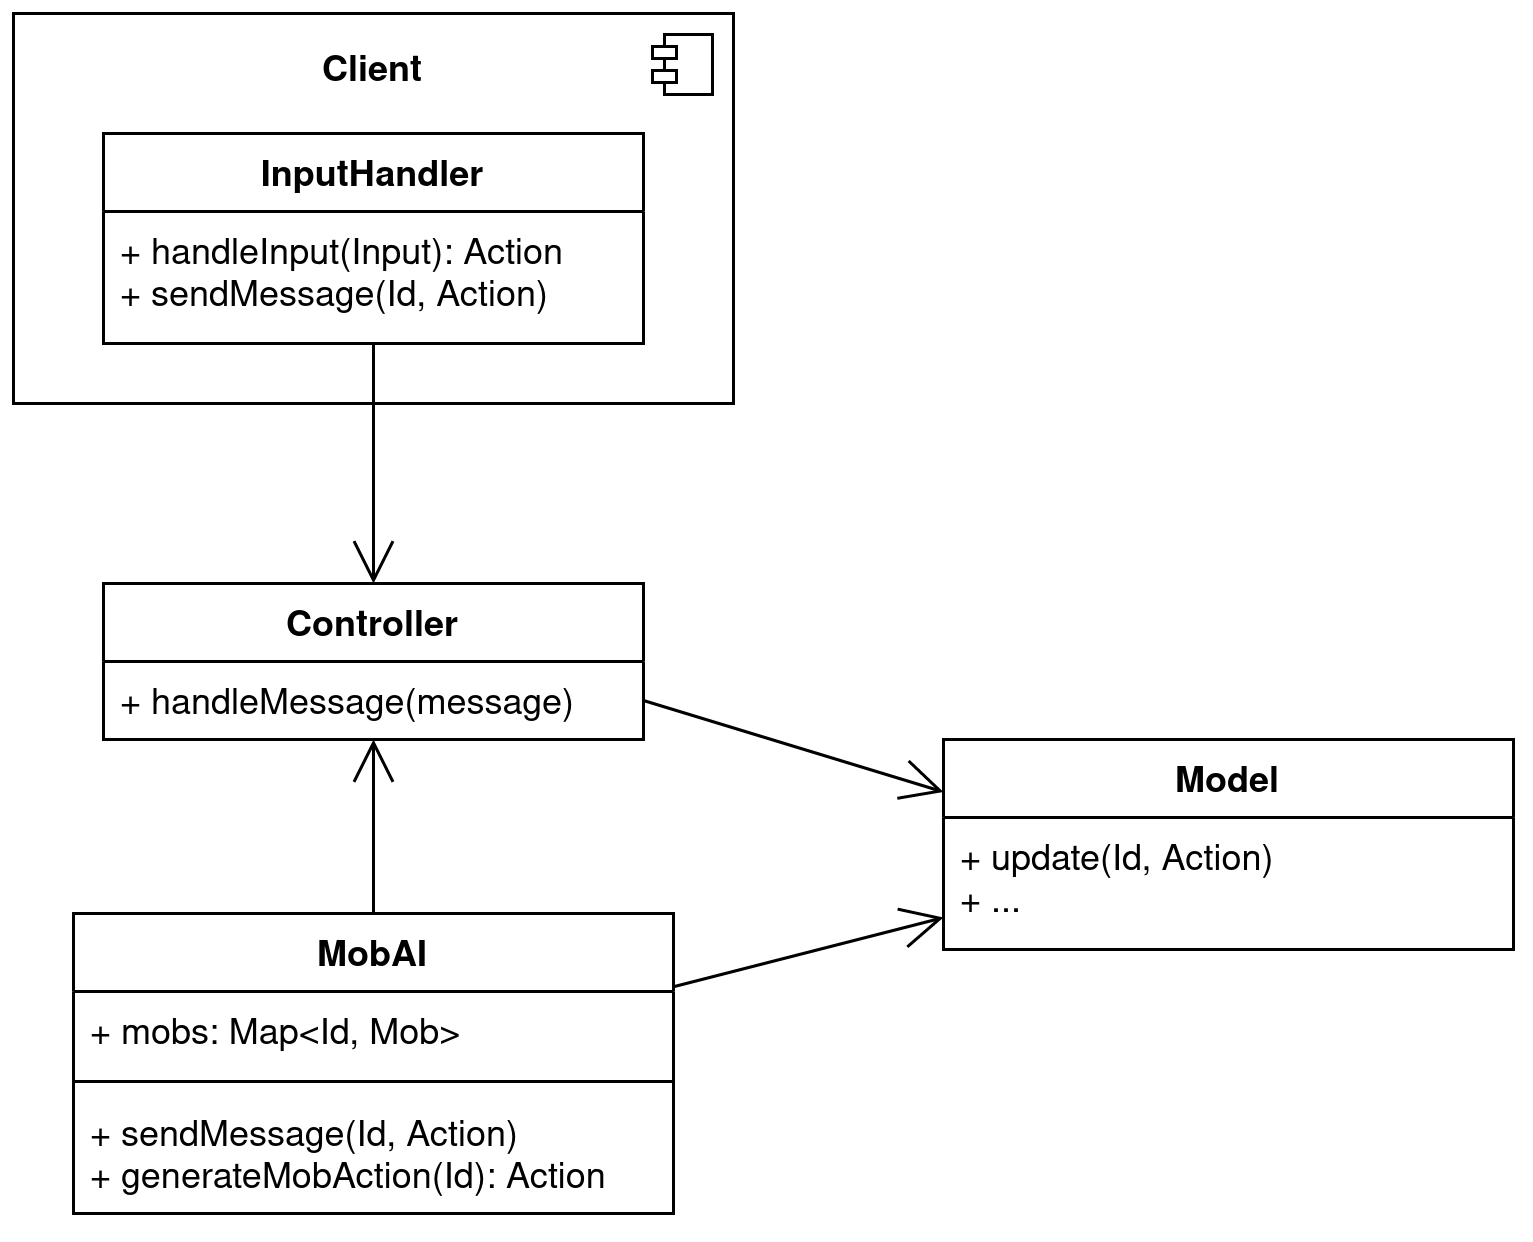

The diagram above was exported from draw.io. Its source (the exported page's mxGraphModel, read from the mxfile embedded in the PNG):
<mxGraphModel dx="1185" dy="670" grid="1" gridSize="10" guides="1" tooltips="1" connect="1" arrows="1" fold="1" page="1" pageScale="1" pageWidth="827" pageHeight="1169" math="0" shadow="0">
  <root>
    <mxCell id="iav4w0Uyg7An7lfCo3NI-0" />
    <mxCell id="iav4w0Uyg7An7lfCo3NI-1" parent="iav4w0Uyg7An7lfCo3NI-0" />
    <mxCell id="6qAXfj2hPe2WPXhKg6wP-0" value="Controller" style="swimlane;fontStyle=1;align=center;verticalAlign=top;childLayout=stackLayout;horizontal=1;startSize=26;horizontalStack=0;resizeParent=1;resizeParentMax=0;resizeLast=0;collapsible=1;marginBottom=0;" vertex="1" parent="iav4w0Uyg7An7lfCo3NI-1">
      <mxGeometry x="120" y="270" width="180" height="52" as="geometry" />
    </mxCell>
    <mxCell id="6qAXfj2hPe2WPXhKg6wP-3" value="+ handleMessage(message)" style="text;strokeColor=none;fillColor=none;align=left;verticalAlign=top;spacingLeft=4;spacingRight=4;overflow=hidden;rotatable=0;points=[[0,0.5],[1,0.5]];portConstraint=eastwest;" vertex="1" parent="6qAXfj2hPe2WPXhKg6wP-0">
      <mxGeometry y="26" width="180" height="26" as="geometry" />
    </mxCell>
    <mxCell id="6qAXfj2hPe2WPXhKg6wP-4" value="MobAI" style="swimlane;fontStyle=1;align=center;verticalAlign=top;childLayout=stackLayout;horizontal=1;startSize=26;horizontalStack=0;resizeParent=1;resizeParentMax=0;resizeLast=0;collapsible=1;marginBottom=0;" vertex="1" parent="iav4w0Uyg7An7lfCo3NI-1">
      <mxGeometry x="110" y="380" width="200" height="100" as="geometry" />
    </mxCell>
    <mxCell id="6qAXfj2hPe2WPXhKg6wP-5" value="+ mobs: Map&lt;Id, Mob&gt;" style="text;strokeColor=none;fillColor=none;align=left;verticalAlign=top;spacingLeft=4;spacingRight=4;overflow=hidden;rotatable=0;points=[[0,0.5],[1,0.5]];portConstraint=eastwest;" vertex="1" parent="6qAXfj2hPe2WPXhKg6wP-4">
      <mxGeometry y="26" width="200" height="26" as="geometry" />
    </mxCell>
    <mxCell id="6qAXfj2hPe2WPXhKg6wP-6" value="" style="line;strokeWidth=1;fillColor=none;align=left;verticalAlign=middle;spacingTop=-1;spacingLeft=3;spacingRight=3;rotatable=0;labelPosition=right;points=[];portConstraint=eastwest;" vertex="1" parent="6qAXfj2hPe2WPXhKg6wP-4">
      <mxGeometry y="52" width="200" height="8" as="geometry" />
    </mxCell>
    <mxCell id="6qAXfj2hPe2WPXhKg6wP-7" value="+ sendMessage(Id, Action)&#10;+ generateMobAction(Id): Action" style="text;strokeColor=none;fillColor=none;align=left;verticalAlign=top;spacingLeft=4;spacingRight=4;overflow=hidden;rotatable=0;points=[[0,0.5],[1,0.5]];portConstraint=eastwest;" vertex="1" parent="6qAXfj2hPe2WPXhKg6wP-4">
      <mxGeometry y="60" width="200" height="40" as="geometry" />
    </mxCell>
    <mxCell id="jCjkXa-JCoquboVevN4V-0" value="" style="endArrow=open;endFill=1;endSize=12;html=1;exitX=0.5;exitY=0;exitDx=0;exitDy=0;" edge="1" parent="iav4w0Uyg7An7lfCo3NI-1" source="6qAXfj2hPe2WPXhKg6wP-4" target="6qAXfj2hPe2WPXhKg6wP-3">
      <mxGeometry width="160" relative="1" as="geometry">
        <mxPoint x="360" y="330" as="sourcePoint" />
        <mxPoint x="220" y="334" as="targetPoint" />
      </mxGeometry>
    </mxCell>
    <mxCell id="vGysXQjho6IVDuHeTm3S-0" value="Model" style="swimlane;fontStyle=1;align=center;verticalAlign=top;childLayout=stackLayout;horizontal=1;startSize=26;horizontalStack=0;resizeParent=1;resizeParentMax=0;resizeLast=0;collapsible=1;marginBottom=0;" vertex="1" parent="iav4w0Uyg7An7lfCo3NI-1">
      <mxGeometry x="400" y="322" width="190" height="70" as="geometry" />
    </mxCell>
    <mxCell id="vGysXQjho6IVDuHeTm3S-3" value="+ update(Id, Action)&#10;+ ...&#10;" style="text;strokeColor=none;fillColor=none;align=left;verticalAlign=top;spacingLeft=4;spacingRight=4;overflow=hidden;rotatable=0;points=[[0,0.5],[1,0.5]];portConstraint=eastwest;" vertex="1" parent="vGysXQjho6IVDuHeTm3S-0">
      <mxGeometry y="26" width="190" height="44" as="geometry" />
    </mxCell>
    <mxCell id="vGysXQjho6IVDuHeTm3S-4" value="" style="endArrow=open;endFill=1;endSize=12;html=1;exitX=1;exitY=0.5;exitDx=0;exitDy=0;entryX=0;entryY=0.25;entryDx=0;entryDy=0;" edge="1" parent="iav4w0Uyg7An7lfCo3NI-1" source="6qAXfj2hPe2WPXhKg6wP-3" target="vGysXQjho6IVDuHeTm3S-0">
      <mxGeometry width="160" relative="1" as="geometry">
        <mxPoint x="220" y="390" as="sourcePoint" />
        <mxPoint x="220" y="332.0000000000001" as="targetPoint" />
      </mxGeometry>
    </mxCell>
    <mxCell id="2qIqclggPJX1crnlspIT-0" value="" style="endArrow=open;endFill=1;endSize=12;html=1;" edge="1" parent="iav4w0Uyg7An7lfCo3NI-1" source="6qAXfj2hPe2WPXhKg6wP-4" target="vGysXQjho6IVDuHeTm3S-0">
      <mxGeometry width="160" relative="1" as="geometry">
        <mxPoint x="310" y="319" as="sourcePoint" />
        <mxPoint x="410" y="354.5000000000001" as="targetPoint" />
      </mxGeometry>
    </mxCell>
    <mxCell id="Zvpk1CzDqxlCOVQ9IqWG-0" value="" style="html=1;dropTarget=0;align=left;" vertex="1" parent="iav4w0Uyg7An7lfCo3NI-1">
      <mxGeometry x="90" y="80" width="240" height="130" as="geometry" />
    </mxCell>
    <mxCell id="Zvpk1CzDqxlCOVQ9IqWG-1" value="" style="shape=module;jettyWidth=8;jettyHeight=4;" vertex="1" parent="Zvpk1CzDqxlCOVQ9IqWG-0">
      <mxGeometry x="1" width="20" height="20" relative="1" as="geometry">
        <mxPoint x="-27" y="7" as="offset" />
      </mxGeometry>
    </mxCell>
    <mxCell id="uvDWpI1jkTl4Xu5HubBB-0" value="&lt;b&gt;Client&lt;/b&gt;" style="text;html=1;strokeColor=none;fillColor=none;align=center;verticalAlign=middle;whiteSpace=wrap;rounded=0;" vertex="1" parent="iav4w0Uyg7An7lfCo3NI-1">
      <mxGeometry x="190" y="90" width="40" height="20" as="geometry" />
    </mxCell>
    <mxCell id="uvDWpI1jkTl4Xu5HubBB-1" value="InputHandler" style="swimlane;fontStyle=1;align=center;verticalAlign=top;childLayout=stackLayout;horizontal=1;startSize=26;horizontalStack=0;resizeParent=1;resizeParentMax=0;resizeLast=0;collapsible=1;marginBottom=0;" vertex="1" parent="iav4w0Uyg7An7lfCo3NI-1">
      <mxGeometry x="120" y="120" width="180" height="70" as="geometry" />
    </mxCell>
    <mxCell id="uvDWpI1jkTl4Xu5HubBB-2" value="+ handleInput(Input): Action&#10;+ sendMessage(Id, Action)" style="text;strokeColor=none;fillColor=none;align=left;verticalAlign=top;spacingLeft=4;spacingRight=4;overflow=hidden;rotatable=0;points=[[0,0.5],[1,0.5]];portConstraint=eastwest;" vertex="1" parent="uvDWpI1jkTl4Xu5HubBB-1">
      <mxGeometry y="26" width="180" height="44" as="geometry" />
    </mxCell>
    <mxCell id="uvDWpI1jkTl4Xu5HubBB-3" value="" style="endArrow=open;endFill=1;endSize=12;html=1;entryX=0.5;entryY=0;entryDx=0;entryDy=0;exitX=0.5;exitY=1;exitDx=0;exitDy=0;exitPerimeter=0;" edge="1" parent="iav4w0Uyg7An7lfCo3NI-1" source="uvDWpI1jkTl4Xu5HubBB-2" target="6qAXfj2hPe2WPXhKg6wP-0">
      <mxGeometry width="160" relative="1" as="geometry">
        <mxPoint x="190" y="230" as="sourcePoint" />
        <mxPoint x="220" y="332.0000000000001" as="targetPoint" />
      </mxGeometry>
    </mxCell>
  </root>
</mxGraphModel>